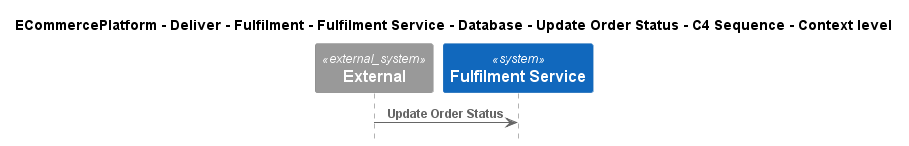

The diagram above was rendered by PlantUML. Its source (embedded in the PNG):
@startuml
!include ..\..\..\..\..\..\..\..\..\.c4s\C4_Sequence.puml

title ECommercePlatform - Deliver - Fulfilment - Fulfilment Service - Database - Update Order Status - C4 Sequence - Context level

System_Ext(C4InterFlow.SoftwareSystems.ExternalSystem, "External", "")
System(ECommercePlatform.Deliver.Fulfilment.SoftwareSystems.FulfilmentService, "Fulfilment Service", "")

Rel(C4InterFlow.SoftwareSystems.ExternalSystem, ECommercePlatform.Deliver.Fulfilment.SoftwareSystems.FulfilmentService, "Update Order Status")


@enduml